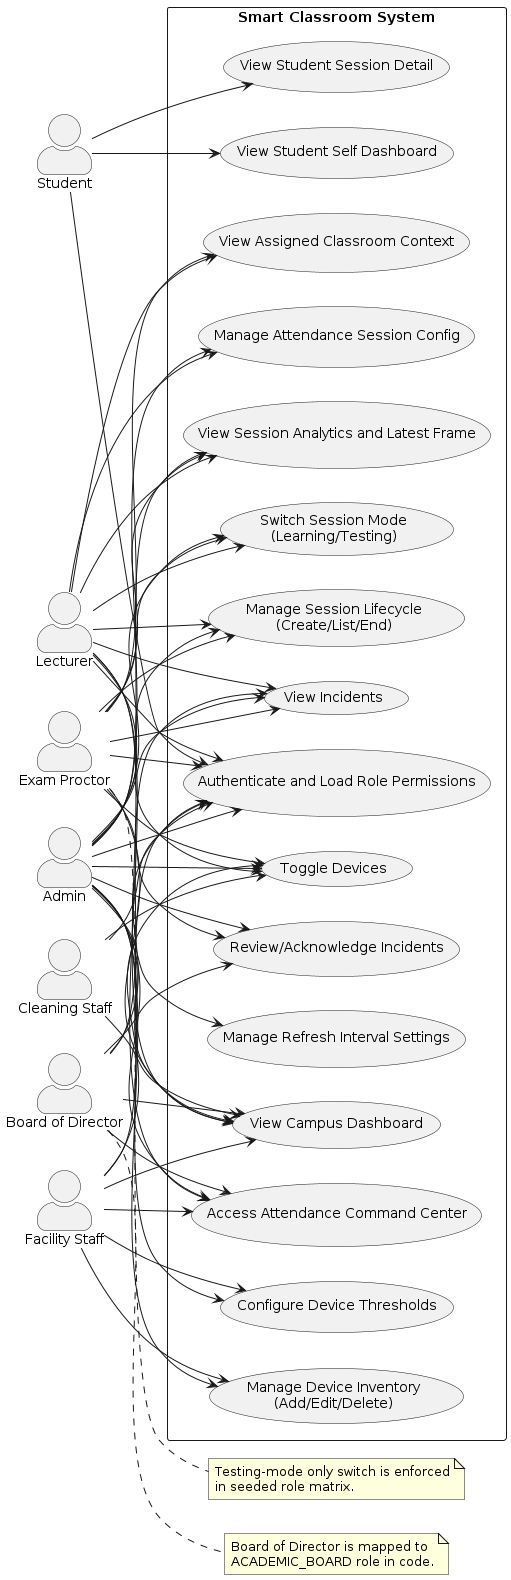

The diagram above was rendered by PlantUML. Its source (embedded in the PNG):
@startuml
left to right direction
skinparam packageStyle rectangle
skinparam actorStyle awesome

actor "Student" as ST
actor "Lecturer" as LT
actor "Admin" as AD
actor "Exam Proctor" as PR
actor "Facility Staff" as FS
actor "Cleaning Staff" as CS
actor "Board of Director" as BD

rectangle "Smart Classroom System" {
usecase "Authenticate and Load Role Permissions" as UC_AUTH
usecase "View Campus Dashboard" as UC_CAMPUS_DASH
usecase "View Assigned Classroom Context" as UC_SCOPE
usecase "Manage Session Lifecycle\n(Create/List/End)" as UC_SESSION
usecase "Switch Session Mode\n(Learning/Testing)" as UC_MODE
usecase "View Session Analytics and Latest Frame" as UC_ANALYTICS
usecase "View Incidents" as UC_INCIDENT_VIEW
usecase "Review/Acknowledge Incidents" as UC_INCIDENT_REVIEW
usecase "Manage Device Inventory\n(Add/Edit/Delete)" as UC_DEVICE_CRUD
usecase "Toggle Devices" as UC_DEVICE_TOGGLE
usecase "Configure Device Thresholds" as UC_THRESHOLDS
usecase "Access Attendance Command Center" as UC_ATT_DASH
usecase "Manage Attendance Session Config" as UC_ATT_CONFIG
usecase "Manage Refresh Interval Settings" as UC_ADMIN_SETTINGS
usecase "View Student Self Dashboard" as UC_STUDENT_DASH
usecase "View Student Session Detail" as UC_STUDENT_DETAIL
}

ST --> UC_AUTH
ST --> UC_STUDENT_DASH
ST --> UC_STUDENT_DETAIL

LT --> UC_AUTH
LT --> UC_CAMPUS_DASH
LT --> UC_SCOPE
LT --> UC_SESSION
LT --> UC_MODE
LT --> UC_ANALYTICS
LT --> UC_INCIDENT_VIEW
LT --> UC_DEVICE_TOGGLE
LT --> UC_ATT_DASH
LT --> UC_ATT_CONFIG

PR --> UC_AUTH
PR --> UC_CAMPUS_DASH
PR --> UC_SCOPE
PR --> UC_SESSION
PR --> UC_MODE
PR --> UC_ANALYTICS
PR --> UC_INCIDENT_VIEW
PR --> UC_INCIDENT_REVIEW
PR --> UC_DEVICE_TOGGLE

AD --> UC_AUTH
AD --> UC_CAMPUS_DASH
AD --> UC_SESSION
AD --> UC_MODE
AD --> UC_ANALYTICS
AD --> UC_INCIDENT_VIEW
AD --> UC_INCIDENT_REVIEW
AD --> UC_DEVICE_CRUD
AD --> UC_DEVICE_TOGGLE
AD --> UC_THRESHOLDS
AD --> UC_ATT_DASH
AD --> UC_ATT_CONFIG
AD --> UC_ADMIN_SETTINGS

FS --> UC_AUTH
FS --> UC_CAMPUS_DASH
FS --> UC_DEVICE_CRUD
FS --> UC_DEVICE_TOGGLE
FS --> UC_THRESHOLDS
FS --> UC_ATT_DASH

CS --> UC_AUTH
CS --> UC_CAMPUS_DASH
CS --> UC_DEVICE_TOGGLE

BD --> UC_AUTH
BD --> UC_CAMPUS_DASH
BD --> UC_INCIDENT_VIEW
BD --> UC_INCIDENT_REVIEW
BD --> UC_ATT_DASH

note right of PR
Testing-mode only switch is enforced
in seeded role matrix.
end note

note right of BD
Board of Director is mapped to
ACADEMIC_BOARD role in code.
end note
@enduml